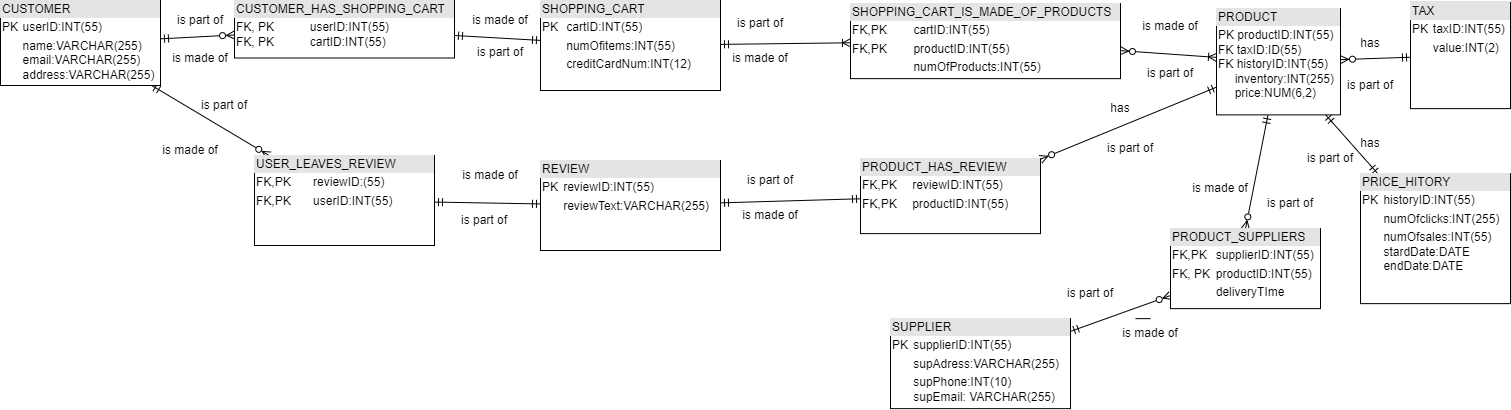

The diagram above was exported from draw.io. Its source (the exported page's mxGraphModel, read from the mxfile embedded in the PNG):
<mxGraphModel dx="1038" dy="513" grid="1" gridSize="10" guides="1" tooltips="1" connect="1" arrows="1" fold="1" page="1" pageScale="1" pageWidth="827" pageHeight="1169" math="0" shadow="0">
  <root>
    <mxCell id="0" />
    <mxCell id="1" parent="0" />
    <mxCell id="BXNG3YCKHc6_aO27BoVo-59" style="edgeStyle=none;rounded=0;orthogonalLoop=1;jettySize=auto;html=1;endArrow=ERzeroToMany;endFill=0;startArrow=ERmandOne;startFill=0;" parent="1" source="BXNG3YCKHc6_aO27BoVo-5" target="BXNG3YCKHc6_aO27BoVo-54" edge="1">
      <mxGeometry relative="1" as="geometry">
        <mxPoint x="190" y="82.99672489082968" as="sourcePoint" />
      </mxGeometry>
    </mxCell>
    <mxCell id="BXNG3YCKHc6_aO27BoVo-110" style="edgeStyle=none;rounded=0;orthogonalLoop=1;jettySize=auto;html=1;startArrow=ERmandOne;startFill=0;endArrow=ERzeroToMany;endFill=0;" parent="1" source="BXNG3YCKHc6_aO27BoVo-5" target="BXNG3YCKHc6_aO27BoVo-109" edge="1">
      <mxGeometry relative="1" as="geometry" />
    </mxCell>
    <mxCell id="BXNG3YCKHc6_aO27BoVo-5" value="&lt;div style=&quot;box-sizing:border-box;width:100%;background:#e4e4e4;padding:2px;&quot;&gt;CUSTOMER&lt;/div&gt;&lt;table style=&quot;width:100%;font-size:1em;&quot; cellpadding=&quot;2&quot; cellspacing=&quot;0&quot;&gt;&lt;tbody&gt;&lt;tr&gt;&lt;td&gt;PK&lt;/td&gt;&lt;td&gt;userID:INT(55)&lt;/td&gt;&lt;/tr&gt;&lt;tr&gt;&lt;td&gt;&lt;br&gt;&lt;br&gt;&lt;/td&gt;&lt;td&gt;name:VARCHAR(255)&lt;br&gt;email:VARCHAR(255)&lt;br&gt;address:VARCHAR(255)&lt;br&gt;&lt;br&gt;&lt;/td&gt;&lt;/tr&gt;&lt;tr&gt;&lt;td&gt;&lt;/td&gt;&lt;td&gt;&lt;br&gt;&lt;/td&gt;&lt;/tr&gt;&lt;/tbody&gt;&lt;/table&gt;" style="verticalAlign=top;align=left;overflow=fill;html=1;" parent="1" vertex="1">
      <mxGeometry y="45" width="160" height="85" as="geometry" />
    </mxCell>
    <mxCell id="BXNG3YCKHc6_aO27BoVo-65" style="edgeStyle=none;rounded=0;orthogonalLoop=1;jettySize=auto;html=1;endArrow=ERoneToMany;endFill=0;startArrow=ERmandOne;startFill=0;" parent="1" source="BXNG3YCKHc6_aO27BoVo-6" target="BXNG3YCKHc6_aO27BoVo-64" edge="1">
      <mxGeometry relative="1" as="geometry" />
    </mxCell>
    <mxCell id="BXNG3YCKHc6_aO27BoVo-6" value="&lt;div style=&quot;box-sizing:border-box;width:100%;background:#e4e4e4;padding:2px;&quot;&gt;SHOPPING_CART&lt;/div&gt;&lt;table style=&quot;width:100%;font-size:1em;&quot; cellpadding=&quot;2&quot; cellspacing=&quot;0&quot;&gt;&lt;tbody&gt;&lt;tr&gt;&lt;td&gt;PK&lt;/td&gt;&lt;td&gt;cartID:INT(55)&lt;/td&gt;&lt;/tr&gt;&lt;tr&gt;&lt;td&gt;&lt;br&gt;&lt;/td&gt;&lt;td&gt;numOfitems:INT(55)&lt;/td&gt;&lt;/tr&gt;&lt;tr&gt;&lt;td&gt;&lt;/td&gt;&lt;td&gt;creditCardNum:INT(12)&lt;/td&gt;&lt;/tr&gt;&lt;/tbody&gt;&lt;/table&gt;" style="verticalAlign=top;align=left;overflow=fill;html=1;" parent="1" vertex="1">
      <mxGeometry x="540" y="45" width="180" height="90" as="geometry" />
    </mxCell>
    <mxCell id="BXNG3YCKHc6_aO27BoVo-60" style="edgeStyle=none;rounded=0;orthogonalLoop=1;jettySize=auto;html=1;endArrow=ERmandOne;endFill=0;startArrow=ERmandOne;startFill=0;" parent="1" source="BXNG3YCKHc6_aO27BoVo-54" target="BXNG3YCKHc6_aO27BoVo-6" edge="1">
      <mxGeometry relative="1" as="geometry" />
    </mxCell>
    <mxCell id="BXNG3YCKHc6_aO27BoVo-54" value="&lt;div style=&quot;box-sizing:border-box;width:100%;background:#e4e4e4;padding:2px;&quot;&gt;CUSTOMER_HAS_SHOPPING_CART&lt;/div&gt;&lt;table style=&quot;width:100%;font-size:1em;&quot; cellpadding=&quot;2&quot; cellspacing=&quot;0&quot;&gt;&lt;tbody&gt;&lt;tr&gt;&lt;td&gt;FK, PK&lt;br&gt;FK, PK&lt;/td&gt;&lt;td&gt;userID:INT(55)&lt;br&gt;cartID:INT(55)&lt;/td&gt;&lt;/tr&gt;&lt;tr&gt;&lt;td&gt;&lt;br&gt;&lt;/td&gt;&lt;td&gt;&lt;br&gt;&lt;/td&gt;&lt;/tr&gt;&lt;tr&gt;&lt;td&gt;&lt;/td&gt;&lt;td&gt;&lt;br&gt;&lt;/td&gt;&lt;/tr&gt;&lt;/tbody&gt;&lt;/table&gt;" style="verticalAlign=top;align=left;overflow=fill;html=1;" parent="1" vertex="1">
      <mxGeometry x="234" y="44.999999999999986" width="220" height="57.5" as="geometry" />
    </mxCell>
    <mxCell id="BXNG3YCKHc6_aO27BoVo-68" style="edgeStyle=none;rounded=0;orthogonalLoop=1;jettySize=auto;html=1;endArrow=ERmandOne;endFill=0;startArrow=ERzeroToMany;startFill=0;" parent="1" source="BXNG3YCKHc6_aO27BoVo-61" target="BXNG3YCKHc6_aO27BoVo-67" edge="1">
      <mxGeometry relative="1" as="geometry" />
    </mxCell>
    <mxCell id="BXNG3YCKHc6_aO27BoVo-69" style="edgeStyle=none;rounded=0;orthogonalLoop=1;jettySize=auto;html=1;endArrow=ERmandOne;endFill=0;startArrow=ERmandOne;startFill=0;" parent="1" source="BXNG3YCKHc6_aO27BoVo-61" target="BXNG3YCKHc6_aO27BoVo-62" edge="1">
      <mxGeometry relative="1" as="geometry" />
    </mxCell>
    <mxCell id="BXNG3YCKHc6_aO27BoVo-87" style="edgeStyle=none;rounded=0;orthogonalLoop=1;jettySize=auto;html=1;entryX=0.5;entryY=0;entryDx=0;entryDy=0;startArrow=ERmandOne;startFill=0;endArrow=ERzeroToMany;endFill=0;" parent="1" source="BXNG3YCKHc6_aO27BoVo-61" target="BXNG3YCKHc6_aO27BoVo-86" edge="1">
      <mxGeometry relative="1" as="geometry" />
    </mxCell>
    <mxCell id="BXNG3YCKHc6_aO27BoVo-114" style="edgeStyle=none;rounded=0;orthogonalLoop=1;jettySize=auto;html=1;startArrow=ERmandOne;startFill=0;endArrow=ERzeroToMany;endFill=0;" parent="1" source="BXNG3YCKHc6_aO27BoVo-61" target="BXNG3YCKHc6_aO27BoVo-113" edge="1">
      <mxGeometry relative="1" as="geometry" />
    </mxCell>
    <mxCell id="BXNG3YCKHc6_aO27BoVo-61" value="&lt;div style=&quot;box-sizing:border-box;width:100%;background:#e4e4e4;padding:2px;&quot;&gt;PRODUCT&lt;/div&gt;&lt;table style=&quot;width:100%;font-size:1em;&quot; cellpadding=&quot;2&quot; cellspacing=&quot;0&quot;&gt;&lt;tbody&gt;&lt;tr&gt;&lt;td&gt;PK productID:INT(55)&lt;br&gt;FK taxID:ID(55)&lt;br&gt;FK historyID:INT(55)&lt;br&gt;&amp;nbsp; &amp;nbsp; &amp;nbsp;inventory:INT(255)&lt;br&gt;&amp;nbsp; &amp;nbsp; &amp;nbsp;price:NUM(6,2)&lt;/td&gt;&lt;td&gt;&lt;br&gt;&lt;/td&gt;&lt;/tr&gt;&lt;tr&gt;&lt;td&gt;&lt;br&gt;&lt;/td&gt;&lt;td&gt;&lt;br&gt;&lt;br&gt;&lt;/td&gt;&lt;/tr&gt;&lt;tr&gt;&lt;td&gt;&lt;br&gt;&lt;/td&gt;&lt;td&gt;&lt;br&gt;&lt;/td&gt;&lt;/tr&gt;&lt;/tbody&gt;&lt;/table&gt;" style="verticalAlign=top;align=left;overflow=fill;html=1;" parent="1" vertex="1">
      <mxGeometry x="1216" y="53.13" width="124" height="106.25" as="geometry" />
    </mxCell>
    <mxCell id="BXNG3YCKHc6_aO27BoVo-62" value="&lt;div style=&quot;box-sizing:border-box;width:100%;background:#e4e4e4;padding:2px;&quot;&gt;PRICE_HITORY&lt;/div&gt;&lt;table style=&quot;width:100%;font-size:1em;&quot; cellpadding=&quot;2&quot; cellspacing=&quot;0&quot;&gt;&lt;tbody&gt;&lt;tr&gt;&lt;td&gt;PK&lt;/td&gt;&lt;td&gt;historyID:INT(55)&lt;/td&gt;&lt;/tr&gt;&lt;tr&gt;&lt;td&gt;&lt;br&gt;&lt;/td&gt;&lt;td&gt;numOfclicks:INT(255)&lt;/td&gt;&lt;/tr&gt;&lt;tr&gt;&lt;td&gt;&lt;/td&gt;&lt;td&gt;numOfsales:INT(55)&lt;br&gt;stardDate:DATE&lt;br&gt;endDate:DATE&lt;/td&gt;&lt;/tr&gt;&lt;/tbody&gt;&lt;/table&gt;" style="verticalAlign=top;align=left;overflow=fill;html=1;" parent="1" vertex="1">
      <mxGeometry x="1360" y="218.13" width="150" height="130" as="geometry" />
    </mxCell>
    <mxCell id="BXNG3YCKHc6_aO27BoVo-63" value="&lt;div style=&quot;box-sizing:border-box;width:100%;background:#e4e4e4;padding:2px;&quot;&gt;SUPPLIER&lt;/div&gt;&lt;table style=&quot;width:100%;font-size:1em;&quot; cellpadding=&quot;2&quot; cellspacing=&quot;0&quot;&gt;&lt;tbody&gt;&lt;tr&gt;&lt;td&gt;PK&lt;/td&gt;&lt;td&gt;supplierID:INT(55)&lt;/td&gt;&lt;/tr&gt;&lt;tr&gt;&lt;td&gt;&lt;br&gt;&lt;/td&gt;&lt;td&gt;supAdress:VARCHAR(255)&lt;/td&gt;&lt;/tr&gt;&lt;tr&gt;&lt;td&gt;&lt;/td&gt;&lt;td&gt;supPhone:INT(10)&lt;br&gt;supEmail: VARCHAR(255)&lt;/td&gt;&lt;/tr&gt;&lt;/tbody&gt;&lt;/table&gt;" style="verticalAlign=top;align=left;overflow=fill;html=1;" parent="1" vertex="1">
      <mxGeometry x="890" y="363.13" width="180" height="90" as="geometry" />
    </mxCell>
    <mxCell id="BXNG3YCKHc6_aO27BoVo-66" style="edgeStyle=none;rounded=0;orthogonalLoop=1;jettySize=auto;html=1;endArrow=ERoneToMany;endFill=0;startArrow=ERzeroToMany;startFill=0;" parent="1" source="BXNG3YCKHc6_aO27BoVo-64" target="BXNG3YCKHc6_aO27BoVo-61" edge="1">
      <mxGeometry relative="1" as="geometry" />
    </mxCell>
    <mxCell id="BXNG3YCKHc6_aO27BoVo-64" value="&lt;div style=&quot;box-sizing:border-box;width:100%;background:#e4e4e4;padding:2px;&quot;&gt;SHOPPING_CART_IS_MADE_OF_PRODUCTS&lt;/div&gt;&lt;table style=&quot;width:100%;font-size:1em;&quot; cellpadding=&quot;2&quot; cellspacing=&quot;0&quot;&gt;&lt;tbody&gt;&lt;tr&gt;&lt;td&gt;FK,PK&lt;/td&gt;&lt;td&gt;cartID:INT(55)&lt;/td&gt;&lt;/tr&gt;&lt;tr&gt;&lt;td&gt;FK,PK&lt;/td&gt;&lt;td&gt;productID:INT(55)&lt;/td&gt;&lt;/tr&gt;&lt;tr&gt;&lt;td&gt;&lt;/td&gt;&lt;td&gt;numOfProducts:INT(55)&lt;/td&gt;&lt;/tr&gt;&lt;/tbody&gt;&lt;/table&gt;" style="verticalAlign=top;align=left;overflow=fill;html=1;" parent="1" vertex="1">
      <mxGeometry x="850" y="48.13" width="270" height="75" as="geometry" />
    </mxCell>
    <mxCell id="BXNG3YCKHc6_aO27BoVo-67" value="&lt;div style=&quot;box-sizing:border-box;width:100%;background:#e4e4e4;padding:2px;&quot;&gt;TAX&lt;/div&gt;&lt;table style=&quot;width:100%;font-size:1em;&quot; cellpadding=&quot;2&quot; cellspacing=&quot;0&quot;&gt;&lt;tbody&gt;&lt;tr&gt;&lt;td&gt;PK&lt;/td&gt;&lt;td&gt;taxID:INT(55)&lt;/td&gt;&lt;/tr&gt;&lt;tr&gt;&lt;td&gt;&lt;/td&gt;&lt;td&gt;value:INT(2)&lt;br&gt;&lt;/td&gt;&lt;/tr&gt;&lt;tr&gt;&lt;td&gt;&lt;br&gt;&lt;/td&gt;&lt;td&gt;&lt;br&gt;&lt;/td&gt;&lt;/tr&gt;&lt;/tbody&gt;&lt;/table&gt;" style="verticalAlign=top;align=left;overflow=fill;html=1;" parent="1" vertex="1">
      <mxGeometry x="1410" y="46.88" width="100" height="106.25" as="geometry" />
    </mxCell>
    <mxCell id="BXNG3YCKHc6_aO27BoVo-71" value="&lt;div style=&quot;box-sizing:border-box;width:100%;background:#e4e4e4;padding:2px;&quot;&gt;REVIEW&lt;/div&gt;&lt;table style=&quot;width:100%;font-size:1em;&quot; cellpadding=&quot;2&quot; cellspacing=&quot;0&quot;&gt;&lt;tbody&gt;&lt;tr&gt;&lt;td&gt;PK&lt;/td&gt;&lt;td&gt;reviewID:INT(55)&lt;/td&gt;&lt;/tr&gt;&lt;tr&gt;&lt;td&gt;&lt;br&gt;&lt;/td&gt;&lt;td&gt;reviewText:VARCHAR(255)&lt;/td&gt;&lt;/tr&gt;&lt;tr&gt;&lt;td&gt;&lt;/td&gt;&lt;td&gt;&lt;br&gt;&lt;/td&gt;&lt;/tr&gt;&lt;/tbody&gt;&lt;/table&gt;" style="verticalAlign=top;align=left;overflow=fill;html=1;" parent="1" vertex="1">
      <mxGeometry x="540" y="205" width="180" height="90" as="geometry" />
    </mxCell>
    <mxCell id="BXNG3YCKHc6_aO27BoVo-75" value="is part of" style="text;html=1;strokeColor=none;fillColor=none;align=center;verticalAlign=middle;whiteSpace=wrap;rounded=0;" parent="1" vertex="1">
      <mxGeometry x="170" y="50" width="60" height="30" as="geometry" />
    </mxCell>
    <mxCell id="BXNG3YCKHc6_aO27BoVo-76" value="is made of" style="text;html=1;strokeColor=none;fillColor=none;align=center;verticalAlign=middle;whiteSpace=wrap;rounded=0;" parent="1" vertex="1">
      <mxGeometry x="170" y="88.13" width="60" height="30" as="geometry" />
    </mxCell>
    <mxCell id="BXNG3YCKHc6_aO27BoVo-78" value="is made of" style="text;html=1;strokeColor=none;fillColor=none;align=center;verticalAlign=middle;whiteSpace=wrap;rounded=0;" parent="1" vertex="1">
      <mxGeometry x="470" y="49.99999999999999" width="60" height="30" as="geometry" />
    </mxCell>
    <mxCell id="BXNG3YCKHc6_aO27BoVo-79" value="is part of" style="text;html=1;strokeColor=none;fillColor=none;align=center;verticalAlign=middle;whiteSpace=wrap;rounded=0;" parent="1" vertex="1">
      <mxGeometry x="470" y="81.88" width="60" height="30" as="geometry" />
    </mxCell>
    <mxCell id="BXNG3YCKHc6_aO27BoVo-80" value="is made of" style="text;html=1;strokeColor=none;fillColor=none;align=center;verticalAlign=middle;whiteSpace=wrap;rounded=0;" parent="1" vertex="1">
      <mxGeometry x="730" y="88.13" width="60" height="30" as="geometry" />
    </mxCell>
    <mxCell id="BXNG3YCKHc6_aO27BoVo-81" value="is part of" style="text;html=1;strokeColor=none;fillColor=none;align=center;verticalAlign=middle;whiteSpace=wrap;rounded=0;" parent="1" vertex="1">
      <mxGeometry x="730" y="53.129999999999995" width="60" height="30" as="geometry" />
    </mxCell>
    <mxCell id="BXNG3YCKHc6_aO27BoVo-82" value="is made of" style="text;html=1;strokeColor=none;fillColor=none;align=center;verticalAlign=middle;whiteSpace=wrap;rounded=0;" parent="1" vertex="1">
      <mxGeometry x="1140" y="56.26" width="60" height="30" as="geometry" />
    </mxCell>
    <mxCell id="BXNG3YCKHc6_aO27BoVo-83" value="is part of" style="text;html=1;strokeColor=none;fillColor=none;align=center;verticalAlign=middle;whiteSpace=wrap;rounded=0;" parent="1" vertex="1">
      <mxGeometry x="1140" y="103.13" width="60" height="30" as="geometry" />
    </mxCell>
    <mxCell id="BXNG3YCKHc6_aO27BoVo-84" value="has" style="text;html=1;strokeColor=none;fillColor=none;align=center;verticalAlign=middle;whiteSpace=wrap;rounded=0;" parent="1" vertex="1">
      <mxGeometry x="1340" y="73.13" width="60" height="30" as="geometry" />
    </mxCell>
    <mxCell id="BXNG3YCKHc6_aO27BoVo-85" value="is part of" style="text;html=1;strokeColor=none;fillColor=none;align=center;verticalAlign=middle;whiteSpace=wrap;rounded=0;" parent="1" vertex="1">
      <mxGeometry x="1340" y="115.00999999999999" width="60" height="30" as="geometry" />
    </mxCell>
    <mxCell id="BXNG3YCKHc6_aO27BoVo-88" style="edgeStyle=none;rounded=0;orthogonalLoop=1;jettySize=auto;html=1;startArrow=ERzeroToMany;startFill=0;endArrow=ERmandOne;endFill=0;" parent="1" source="BXNG3YCKHc6_aO27BoVo-86" target="BXNG3YCKHc6_aO27BoVo-63" edge="1">
      <mxGeometry relative="1" as="geometry" />
    </mxCell>
    <mxCell id="BXNG3YCKHc6_aO27BoVo-86" value="&lt;div style=&quot;box-sizing:border-box;width:100%;background:#e4e4e4;padding:2px;&quot;&gt;PRODUCT_SUPPLIERS&lt;/div&gt;&lt;table style=&quot;width:100%;font-size:1em;&quot; cellpadding=&quot;2&quot; cellspacing=&quot;0&quot;&gt;&lt;tbody&gt;&lt;tr&gt;&lt;td&gt;FK,PK&lt;/td&gt;&lt;td&gt;supplierID:INT(55)&lt;/td&gt;&lt;/tr&gt;&lt;tr&gt;&lt;td&gt;FK, PK&lt;/td&gt;&lt;td&gt;productID:INT(55)&lt;/td&gt;&lt;/tr&gt;&lt;tr&gt;&lt;td&gt;&lt;br&gt;&lt;/td&gt;&lt;td&gt;deliveryTIme&lt;/td&gt;&lt;/tr&gt;&lt;/tbody&gt;&lt;/table&gt;" style="verticalAlign=top;align=left;overflow=fill;html=1;" parent="1" vertex="1">
      <mxGeometry x="1170" y="273.13" width="150" height="80" as="geometry" />
    </mxCell>
    <mxCell id="BXNG3YCKHc6_aO27BoVo-93" value="has" style="text;html=1;strokeColor=none;fillColor=none;align=center;verticalAlign=middle;whiteSpace=wrap;rounded=0;" parent="1" vertex="1">
      <mxGeometry x="1340" y="173.13" width="60" height="30" as="geometry" />
    </mxCell>
    <mxCell id="BXNG3YCKHc6_aO27BoVo-94" value="is part of" style="text;html=1;strokeColor=none;fillColor=none;align=center;verticalAlign=middle;whiteSpace=wrap;rounded=0;" parent="1" vertex="1">
      <mxGeometry x="1300" y="188.13" width="60" height="30" as="geometry" />
    </mxCell>
    <mxCell id="BXNG3YCKHc6_aO27BoVo-95" value="is part of" style="text;html=1;strokeColor=none;fillColor=none;align=center;verticalAlign=middle;whiteSpace=wrap;rounded=0;" parent="1" vertex="1">
      <mxGeometry x="1260" y="233.13" width="60" height="30" as="geometry" />
    </mxCell>
    <mxCell id="BXNG3YCKHc6_aO27BoVo-96" value="is made of" style="text;html=1;strokeColor=none;fillColor=none;align=center;verticalAlign=middle;whiteSpace=wrap;rounded=0;" parent="1" vertex="1">
      <mxGeometry x="1190" y="218.13" width="60" height="30" as="geometry" />
    </mxCell>
    <mxCell id="BXNG3YCKHc6_aO27BoVo-97" value="is made of" style="text;html=1;strokeColor=none;fillColor=none;align=center;verticalAlign=middle;whiteSpace=wrap;rounded=0;" parent="1" vertex="1">
      <mxGeometry x="1120" y="363.13" width="60" height="30" as="geometry" />
    </mxCell>
    <mxCell id="BXNG3YCKHc6_aO27BoVo-98" value="is part of" style="text;html=1;strokeColor=none;fillColor=none;align=center;verticalAlign=middle;whiteSpace=wrap;rounded=0;" parent="1" vertex="1">
      <mxGeometry x="1060" y="323.13" width="60" height="30" as="geometry" />
    </mxCell>
    <mxCell id="BXNG3YCKHc6_aO27BoVo-111" style="edgeStyle=none;rounded=0;orthogonalLoop=1;jettySize=auto;html=1;startArrow=ERmandOne;startFill=0;endArrow=ERmandOne;endFill=0;" parent="1" source="BXNG3YCKHc6_aO27BoVo-109" target="BXNG3YCKHc6_aO27BoVo-71" edge="1">
      <mxGeometry relative="1" as="geometry" />
    </mxCell>
    <mxCell id="BXNG3YCKHc6_aO27BoVo-109" value="&lt;div style=&quot;box-sizing:border-box;width:100%;background:#e4e4e4;padding:2px;&quot;&gt;USER_LEAVES_REVIEW&lt;/div&gt;&lt;table style=&quot;width:100%;font-size:1em;&quot; cellpadding=&quot;2&quot; cellspacing=&quot;0&quot;&gt;&lt;tbody&gt;&lt;tr&gt;&lt;td&gt;FK,PK&lt;/td&gt;&lt;td&gt;reviewID:(55)&lt;/td&gt;&lt;/tr&gt;&lt;tr&gt;&lt;td&gt;FK,PK&lt;/td&gt;&lt;td&gt;userID:INT(55)&lt;/td&gt;&lt;/tr&gt;&lt;tr&gt;&lt;td&gt;&lt;/td&gt;&lt;td&gt;&lt;br&gt;&lt;/td&gt;&lt;/tr&gt;&lt;/tbody&gt;&lt;/table&gt;" style="verticalAlign=top;align=left;overflow=fill;html=1;" parent="1" vertex="1">
      <mxGeometry x="254" y="200" width="180" height="90" as="geometry" />
    </mxCell>
    <mxCell id="BXNG3YCKHc6_aO27BoVo-115" style="edgeStyle=none;rounded=0;orthogonalLoop=1;jettySize=auto;html=1;startArrow=ERmandOne;startFill=0;endArrow=ERmandOne;endFill=0;" parent="1" source="BXNG3YCKHc6_aO27BoVo-113" target="BXNG3YCKHc6_aO27BoVo-71" edge="1">
      <mxGeometry relative="1" as="geometry" />
    </mxCell>
    <mxCell id="BXNG3YCKHc6_aO27BoVo-113" value="&lt;div style=&quot;box-sizing:border-box;width:100%;background:#e4e4e4;padding:2px;&quot;&gt;PRODUCT_HAS_REVIEW&lt;/div&gt;&lt;table style=&quot;width:100%;font-size:1em;&quot; cellpadding=&quot;2&quot; cellspacing=&quot;0&quot;&gt;&lt;tbody&gt;&lt;tr&gt;&lt;td&gt;FK,PK&lt;/td&gt;&lt;td&gt;reviewID:INT(55)&lt;/td&gt;&lt;/tr&gt;&lt;tr&gt;&lt;td&gt;FK,PK&lt;/td&gt;&lt;td&gt;productID:INT(55)&lt;/td&gt;&lt;/tr&gt;&lt;tr&gt;&lt;td&gt;&lt;/td&gt;&lt;td&gt;&lt;br&gt;&lt;/td&gt;&lt;/tr&gt;&lt;/tbody&gt;&lt;/table&gt;" style="verticalAlign=top;align=left;overflow=fill;html=1;" parent="1" vertex="1">
      <mxGeometry x="860" y="203.13" width="180" height="75" as="geometry" />
    </mxCell>
    <mxCell id="BXNG3YCKHc6_aO27BoVo-119" style="edgeStyle=none;rounded=0;orthogonalLoop=1;jettySize=auto;html=1;exitX=0.5;exitY=0;exitDx=0;exitDy=0;entryX=0.25;entryY=0;entryDx=0;entryDy=0;startArrow=none;startFill=0;endArrow=none;endFill=0;" parent="1" source="BXNG3YCKHc6_aO27BoVo-97" target="BXNG3YCKHc6_aO27BoVo-97" edge="1">
      <mxGeometry relative="1" as="geometry" />
    </mxCell>
    <mxCell id="BXNG3YCKHc6_aO27BoVo-120" value="has" style="text;html=1;strokeColor=none;fillColor=none;align=center;verticalAlign=middle;whiteSpace=wrap;rounded=0;" parent="1" vertex="1">
      <mxGeometry x="1090" y="138.13" width="60" height="30" as="geometry" />
    </mxCell>
    <mxCell id="BXNG3YCKHc6_aO27BoVo-121" value="is part of" style="text;html=1;strokeColor=none;fillColor=none;align=center;verticalAlign=middle;whiteSpace=wrap;rounded=0;" parent="1" vertex="1">
      <mxGeometry x="1100" y="178.13" width="60" height="30" as="geometry" />
    </mxCell>
    <mxCell id="BXNG3YCKHc6_aO27BoVo-122" value="is part of" style="text;html=1;strokeColor=none;fillColor=none;align=center;verticalAlign=middle;whiteSpace=wrap;rounded=0;" parent="1" vertex="1">
      <mxGeometry x="740" y="210" width="60" height="30" as="geometry" />
    </mxCell>
    <mxCell id="BXNG3YCKHc6_aO27BoVo-123" value="is made of" style="text;html=1;strokeColor=none;fillColor=none;align=center;verticalAlign=middle;whiteSpace=wrap;rounded=0;" parent="1" vertex="1">
      <mxGeometry x="740" y="245" width="60" height="30" as="geometry" />
    </mxCell>
    <mxCell id="BXNG3YCKHc6_aO27BoVo-124" value="is made of" style="text;html=1;strokeColor=none;fillColor=none;align=center;verticalAlign=middle;whiteSpace=wrap;rounded=0;" parent="1" vertex="1">
      <mxGeometry x="460" y="205" width="60" height="30" as="geometry" />
    </mxCell>
    <mxCell id="BXNG3YCKHc6_aO27BoVo-125" value="is part of" style="text;html=1;strokeColor=none;fillColor=none;align=center;verticalAlign=middle;whiteSpace=wrap;rounded=0;" parent="1" vertex="1">
      <mxGeometry x="454" y="250" width="60" height="30" as="geometry" />
    </mxCell>
    <mxCell id="BXNG3YCKHc6_aO27BoVo-126" value="is made of" style="text;html=1;strokeColor=none;fillColor=none;align=center;verticalAlign=middle;whiteSpace=wrap;rounded=0;" parent="1" vertex="1">
      <mxGeometry x="160" y="180" width="60" height="30" as="geometry" />
    </mxCell>
    <mxCell id="BXNG3YCKHc6_aO27BoVo-127" value="is part of" style="text;html=1;strokeColor=none;fillColor=none;align=center;verticalAlign=middle;whiteSpace=wrap;rounded=0;" parent="1" vertex="1">
      <mxGeometry x="194" y="135" width="60" height="30" as="geometry" />
    </mxCell>
  </root>
</mxGraphModel>